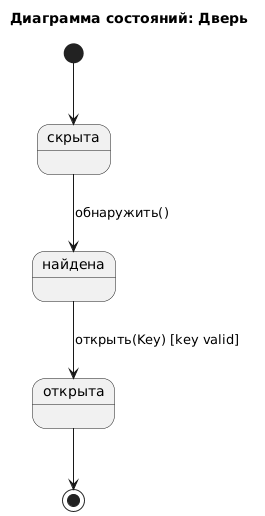

The diagram above was rendered by PlantUML. Its source (embedded in the PNG):
@startuml
title Диаграмма состояний: Дверь

state "скрыта" as Hidden
state "найдена" as Discovered
state "открыта" as Opened


[*] --> Hidden

' Все воздействия идут в точку принятия решения
Hidden --> Discovered : обнаружить()
Discovered --> Opened : открыть(Key) [key valid]

Opened --> [*]
@enduml